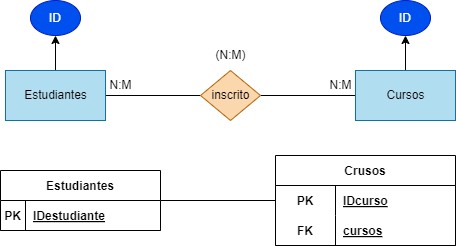

The diagram above was exported from draw.io. Its source (the exported page's mxGraphModel, read from the mxfile embedded in the PNG):
<mxGraphModel dx="746" dy="611" grid="1" gridSize="10" guides="1" tooltips="1" connect="1" arrows="1" fold="1" page="1" pageScale="1" pageWidth="850" pageHeight="1100" math="0" shadow="0">
  <root>
    <mxCell id="0" />
    <mxCell id="1" parent="0" />
    <mxCell id="2" style="edgeStyle=none;html=1;entryX=0;entryY=0.5;entryDx=0;entryDy=0;endArrow=none;endFill=0;" edge="1" parent="1" source="3" target="8">
      <mxGeometry relative="1" as="geometry" />
    </mxCell>
    <mxCell id="29" style="edgeStyle=none;html=1;" edge="1" parent="1" source="3" target="28">
      <mxGeometry relative="1" as="geometry" />
    </mxCell>
    <mxCell id="3" value="Estudiantes" style="html=1;dashed=0;whitespace=wrap;fillColor=#b1ddf0;strokeColor=#10739e;" vertex="1" parent="1">
      <mxGeometry x="170" y="190" width="100" height="50" as="geometry" />
    </mxCell>
    <mxCell id="4" style="edgeStyle=none;html=1;entryX=1;entryY=0.5;entryDx=0;entryDy=0;endArrow=none;endFill=0;" edge="1" parent="1" source="5" target="8">
      <mxGeometry relative="1" as="geometry" />
    </mxCell>
    <mxCell id="27" value="" style="edgeStyle=none;html=1;" edge="1" parent="1" source="5" target="26">
      <mxGeometry relative="1" as="geometry" />
    </mxCell>
    <mxCell id="5" value="Cursos" style="html=1;dashed=0;whitespace=wrap;fillColor=#b1ddf0;strokeColor=#10739e;" vertex="1" parent="1">
      <mxGeometry x="520" y="190" width="100" height="50" as="geometry" />
    </mxCell>
    <mxCell id="8" value="inscrito" style="shape=rhombus;html=1;dashed=0;whitespace=wrap;perimeter=rhombusPerimeter;fillColor=#fad7ac;strokeColor=#b46504;" vertex="1" parent="1">
      <mxGeometry x="365" y="190" width="60" height="50" as="geometry" />
    </mxCell>
    <mxCell id="9" value="N:M" style="text;html=1;align=center;verticalAlign=middle;resizable=0;points=[];autosize=1;strokeColor=none;fillColor=none;" vertex="1" parent="1">
      <mxGeometry x="260" y="190" width="50" height="30" as="geometry" />
    </mxCell>
    <mxCell id="10" value="N:M" style="text;html=1;align=center;verticalAlign=middle;resizable=0;points=[];autosize=1;strokeColor=none;fillColor=none;" vertex="1" parent="1">
      <mxGeometry x="480" y="190" width="50" height="30" as="geometry" />
    </mxCell>
    <mxCell id="11" value="(N:M)" style="text;html=1;align=center;verticalAlign=middle;resizable=0;points=[];autosize=1;strokeColor=none;fillColor=none;" vertex="1" parent="1">
      <mxGeometry x="370" y="160" width="50" height="30" as="geometry" />
    </mxCell>
    <mxCell id="12" style="edgeStyle=none;html=1;endArrow=none;endFill=0;" edge="1" parent="1" source="13" target="18">
      <mxGeometry relative="1" as="geometry" />
    </mxCell>
    <mxCell id="13" value="Estudiantes" style="shape=table;startSize=30;container=1;collapsible=1;childLayout=tableLayout;fixedRows=1;rowLines=0;fontStyle=1;align=center;resizeLast=1;" vertex="1" parent="1">
      <mxGeometry x="165" y="290" width="160" height="60" as="geometry" />
    </mxCell>
    <mxCell id="14" value="" style="shape=tableRow;horizontal=0;startSize=0;swimlaneHead=0;swimlaneBody=0;fillColor=none;collapsible=0;dropTarget=0;points=[[0,0.5],[1,0.5]];portConstraint=eastwest;top=0;left=0;right=0;bottom=1;" vertex="1" parent="13">
      <mxGeometry y="30" width="160" height="30" as="geometry" />
    </mxCell>
    <mxCell id="15" value="PK" style="shape=partialRectangle;connectable=0;fillColor=none;top=0;left=0;bottom=0;right=0;fontStyle=1;overflow=hidden;" vertex="1" parent="14">
      <mxGeometry width="25" height="30" as="geometry">
        <mxRectangle width="25" height="30" as="alternateBounds" />
      </mxGeometry>
    </mxCell>
    <mxCell id="16" value="IDestudiante" style="shape=partialRectangle;connectable=0;fillColor=none;top=0;left=0;bottom=0;right=0;align=left;spacingLeft=6;fontStyle=5;overflow=hidden;" vertex="1" parent="14">
      <mxGeometry x="25" width="135" height="30" as="geometry">
        <mxRectangle width="135" height="30" as="alternateBounds" />
      </mxGeometry>
    </mxCell>
    <mxCell id="17" value="Crusos" style="shape=table;startSize=30;container=1;collapsible=1;childLayout=tableLayout;fixedRows=1;rowLines=0;fontStyle=1;align=center;resizeLast=1;" vertex="1" parent="1">
      <mxGeometry x="440" y="275" width="180" height="90" as="geometry" />
    </mxCell>
    <mxCell id="18" value="" style="shape=tableRow;horizontal=0;startSize=0;swimlaneHead=0;swimlaneBody=0;fillColor=none;collapsible=0;dropTarget=0;points=[[0,0.5],[1,0.5]];portConstraint=eastwest;top=0;left=0;right=0;bottom=0;" vertex="1" parent="17">
      <mxGeometry y="30" width="180" height="30" as="geometry" />
    </mxCell>
    <mxCell id="19" value="PK" style="shape=partialRectangle;connectable=0;fillColor=none;top=0;left=0;bottom=0;right=0;fontStyle=1;overflow=hidden;" vertex="1" parent="18">
      <mxGeometry width="60" height="30" as="geometry">
        <mxRectangle width="60" height="30" as="alternateBounds" />
      </mxGeometry>
    </mxCell>
    <mxCell id="20" value="IDcurso" style="shape=partialRectangle;connectable=0;fillColor=none;top=0;left=0;bottom=0;right=0;align=left;spacingLeft=6;fontStyle=5;overflow=hidden;" vertex="1" parent="18">
      <mxGeometry x="60" width="120" height="30" as="geometry">
        <mxRectangle width="120" height="30" as="alternateBounds" />
      </mxGeometry>
    </mxCell>
    <mxCell id="21" value="" style="shape=tableRow;horizontal=0;startSize=0;swimlaneHead=0;swimlaneBody=0;fillColor=none;collapsible=0;dropTarget=0;points=[[0,0.5],[1,0.5]];portConstraint=eastwest;top=0;left=0;right=0;bottom=1;" vertex="1" parent="17">
      <mxGeometry y="60" width="180" height="30" as="geometry" />
    </mxCell>
    <mxCell id="22" value="FK" style="shape=partialRectangle;connectable=0;fillColor=none;top=0;left=0;bottom=0;right=0;fontStyle=1;overflow=hidden;" vertex="1" parent="21">
      <mxGeometry width="60" height="30" as="geometry">
        <mxRectangle width="60" height="30" as="alternateBounds" />
      </mxGeometry>
    </mxCell>
    <mxCell id="23" value="cursos" style="shape=partialRectangle;connectable=0;fillColor=none;top=0;left=0;bottom=0;right=0;align=left;spacingLeft=6;fontStyle=5;overflow=hidden;" vertex="1" parent="21">
      <mxGeometry x="60" width="120" height="30" as="geometry">
        <mxRectangle width="120" height="30" as="alternateBounds" />
      </mxGeometry>
    </mxCell>
    <mxCell id="26" value="ID" style="ellipse;whiteSpace=wrap;html=1;fillColor=#0050ef;strokeColor=#001DBC;dashed=0;fontColor=#ffffff;" vertex="1" parent="1">
      <mxGeometry x="545" y="120" width="50" height="35" as="geometry" />
    </mxCell>
    <mxCell id="28" value="ID" style="ellipse;whiteSpace=wrap;html=1;fillColor=#0050ef;strokeColor=#001DBC;dashed=0;fontColor=#ffffff;" vertex="1" parent="1">
      <mxGeometry x="195" y="120" width="50" height="35" as="geometry" />
    </mxCell>
  </root>
</mxGraphModel>